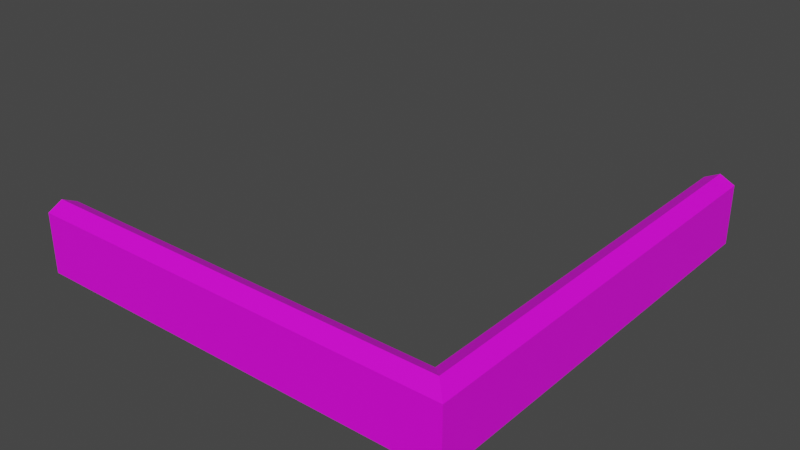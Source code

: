 # Source: 750.blend  (saved by Blender 2.91.10; exported with 4.5.12 LTS)
import bpy
from mathutils import Matrix  # noqa: F401  (used for matrix-valued properties, if any)

bpy.ops.wm.read_factory_settings(use_empty=True)
scene = bpy.context.scene
scene.name = 'Scene'

# ---- collections
col_collection = bpy.data.collections.new('Collection'); scene.collection.children.link(col_collection)

# ---- images (referenced by path relative to the original .blend; pixels are not part of the script)
import os
ASSET_DIR = os.environ.get("B2B_ASSET_DIR", "")  # directory of the original .blend (textures are referenced by path, not embedded)
HERE = os.path.dirname(os.path.abspath(__file__))  # packed textures are extracted next to this script under _unpacked/

def load_image(name, relpath, width, height, colorspace="sRGB"):
    """Load a texture the original file referenced (path relative to the .blend, or extracted next to this script)."""
    p = next((c for c in (os.path.join(HERE, relpath), os.path.join(ASSET_DIR, relpath)) if relpath and os.path.exists(c)), "")
    if p:
        img = bpy.data.images.load(p, check_existing=True)
        img.name = name
    else:  # same state as the original file: an image datablock whose file is absent (Cycles renders it pink)
        img = bpy.data.images.new(name, width, height)
        img.source = "FILE"
        img.filepath = "//" + (relpath or name)
    img.colorspace_settings.name = colorspace
    return img
img_033_0_0_png = load_image('033_0-0.png', 'textures/033_0-0.png', 1024, 1024, 'sRGB')

# ---- materials (node trees are filled in below, after node groups)
mat_033_0_0 = bpy.data.materials.new('033_0-0')
mat_033_0_0.use_backface_culling = True
mat_033_0_0.use_transparent_shadow = False

# ---- material node trees
mat_033_0_0.use_nodes = True; mat_033_0_0.node_tree.nodes.clear()
_N = mat_033_0_0.node_tree.nodes; _L = mat_033_0_0.node_tree.links
n0 = _N.new('ShaderNodeBsdfPrincipled'); n0.name = 'Principled BSDF'; n0.location = (0, 300)
n0.distribution = 'GGX'
n0.subsurface_method = 'BURLEY'
n0.inputs[3].default_value = 1.45
n0.inputs[27].default_value = (0.0, 0.0, 0.0, 1.0)
n0.inputs[28].default_value = 1.0
n1 = _N.new('ShaderNodeOutputMaterial'); n1.name = 'Material Output'; n1.location = (300, 300)
n2 = _N.new('ShaderNodeTexImage'); n2.name = 'Image Texture'; n2.location = (-300, 300)
n2.label = 'Base Color'
n2.image = img_033_0_0_png
_L.new(n0.outputs[0], n1.inputs[0])
_L.new(n2.outputs[0], n0.inputs[0])
n1.is_active_output = True

# ---- world
world_world = bpy.data.worlds.new('World'); scene.world = world_world
world_world.use_nodes = True; world_world.node_tree.nodes.clear()
_N = world_world.node_tree.nodes; _L = world_world.node_tree.links
n0 = _N.new('ShaderNodeOutputWorld'); n0.name = 'World Output'; n0.location = (300, 300)
n1 = _N.new('ShaderNodeBackground'); n1.name = 'Background'; n1.location = (10, 300)
n1.inputs[0].default_value = (0.05088, 0.05088, 0.05088, 1.0)
_L.new(n1.outputs[0], n0.inputs[0])
n0.is_active_output = True
world_world.color = (0.05088, 0.05088, 0.05088)
world_world.use_sun_shadow = False
world_world.sun_shadow_jitter_overblur = 0.0

# ---- meshes
me_model750 = bpy.data.meshes.new('model750')
me_model750.from_pydata([(200.0, -200.0, 0.0), (200.0, -200.0, 64.0), (200.0, 232.0, 64.0), (200.0, 232.0, 0.0), (232.0, -232.0, 64.0), (232.0, -232.0, 0.0), (232.0, 232.0, 0.0), (232.0, 232.0, 64.0), (-232.0, -216.0, 72.0), (-232.0, -200.0, 0.0), (-232.0, -200.0, 64.0), (-232.0, -232.0, 64.0), (-232.0, -232.0, 0.0), (216.0, -216.0, 72.0), (216.0, 232.0, 72.0), (232.0, 232.0, 64.0), (216.0, 232.0, 72.0), (200.0, 232.0, 64.0), (200.0, 232.0, 0.0), (232.0, 232.0, 0.0), (-232.0, -200.0, 64.0), (-232.0, -216.0, 72.0), (-232.0, -232.0, 64.0), (-232.0, -232.0, 0.0), (-232.0, -200.0, 0.0)], [], [(0, 1, 2), (0, 2, 3), (4, 5, 6), (4, 6, 7), (8, 1, 10), (1, 0, 10), (13, 14, 2, 1), (9, 10, 0), (13, 4, 7, 14), (15, 17, 16), (18, 15, 19), (15, 18, 17), (20, 22, 21), (23, 20, 24), (20, 23, 22), (13, 11, 4), (13, 8, 11), (8, 13, 1), (4, 12, 5), (4, 11, 12)])
_uv = me_model750.uv_layers.new(name='model750-uv')
_uv.uv.foreach_set('vector', [0.6406, -0.9844, 0.6406, -0.2344, -5.125, -0.2344, 0.6406, -0.9844, -5.125, -0.2344, -5.125, -0.9844, 0.9219, -0.2344, 0.9219, -0.9844, -5.125, -0.9844, 0.9219, -0.2344, -5.125, -0.9844, -5.125, -0.2344, -5.125, -0.03125, 0.6406, -0.2344, -5.125, -0.2344, 0.6406, -0.2344, 0.6406, -0.9844, -5.125, -0.2344, 0.7812, -0.01562, -5.125, -0.03125, -5.125, -0.2344, 0.6406, -0.2344, -5.125, -0.9844, -5.125, -0.2344, 0.6406, -0.9844, 0.7812, -0.01562, 0.9219, -0.2344, -5.125, -0.2344, -5.125, -0.03125, -0.06157, -0.2382, 0.3828, -0.2382, 0.1606, -0.1023, 0.3828, -0.9843, -0.06157, -0.2382, -0.06157, -0.9843, -0.06157, -0.2382, 0.3828, -0.9843, 0.3828, -0.2382, -0.06157, -0.2382, 0.3828, -0.2382, 0.1606, -0.1023, 0.3828, -0.9843, -0.06157, -0.2382, -0.06157, -0.9843, -0.06157, -0.2382, 0.3828, -0.9843, 0.3828, -0.2382, 0.7812, -0.01562, -5.125, -0.2344, 0.9219, -0.2344, 0.7812, -0.01562, -5.125, -0.03125, -5.125, -0.2344, -5.125, -0.03125, 0.7812, -0.01562, 0.6406, -0.2344, 0.9219, -0.2344, -5.125, -0.9844, 0.9219, -0.9844, 0.9219, -0.2344, -5.125, -0.2344, -5.125, -0.9844])
me_model750.materials.append(mat_033_0_0)
me_model750.use_remesh_fix_poles = True
me_model750.use_remesh_preserve_attributes = False
me_model750.use_mirror_vertex_groups = False
me_model750.update()

# ---- objects
ob_model750_node = bpy.data.objects.new('model750-node', me_model750)

# ---- transforms, parenting, visibility, modifiers, constraints
ob_model750_node.location = (0.0, 0.0, 0.0)
ob_model750_node.lineart.crease_threshold = 0.0

# ---- collection membership
col_collection.objects.link(ob_model750_node)

# ---- scene / render settings (as saved in the file)
scene.frame_start = 1; scene.frame_end = 250; scene.frame_set(1)
scene.render.engine = 'BLENDER_EEVEE_NEXT'
scene.cycles.use_denoising = False
scene.cycles.samples = 128
scene.cycles.sampling_pattern = 'TABULATED_SOBOL'
scene.cycles.use_adaptive_sampling = False
scene.cycles.use_light_tree = False
scene.view_settings.view_transform = 'Filmic'
bpy.context.view_layer.update()

# ---- added for rendering (the .blend has no active camera and no usable light): camera, sun
cam_auto = bpy.data.cameras.new('AutoCamera')
cam_auto.lens = 50.0
cam_auto.sensor_width = 36.0
cam_auto.clip_end = 10719.0
ob_auto_camera = bpy.data.objects.new('AutoCamera', cam_auto)
scene.collection.objects.link(ob_auto_camera)
ob_auto_camera.location = (610.772, -732.926, 524.617)
ob_auto_camera.rotation_euler = (1.09748, -7.21219e-08, 0.694738)
scene.camera = ob_auto_camera
light_auto_sun = bpy.data.lights.new('AutoSun', 'SUN')
light_auto_sun.energy = 3.0
light_auto_sun.angle = 0.0523599
ob_auto_sun = bpy.data.objects.new('AutoSun', light_auto_sun)
scene.collection.objects.link(ob_auto_sun)
ob_auto_sun.rotation_euler = (0.872665, 0.174533, 0.523599)
bpy.context.view_layer.update()
